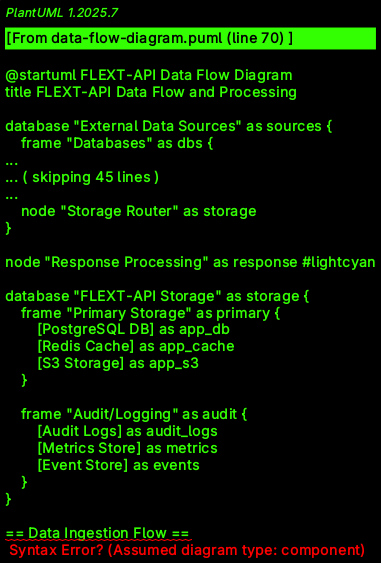

The diagram above was rendered by PlantUML. Its source (embedded in the PNG):
@startuml FLEXT-API Data Flow Diagram
title FLEXT-API Data Flow and Processing

database "External Data Sources" as sources {
    frame "Databases" as dbs {
        [PostgreSQL] as postgres
        [Oracle] as oracle
        [MongoDB] as mongo
        [Redis Cache] as redis
    }

    frame "APIs" as apis {
        [REST APIs] as rest
        [GraphQL APIs] as graphql
        [SOAP Services] as soap
    }

    frame "Files" as files {
        [S3 Storage] as s3
        [Local Files] as local
        [FTP/SFTP] as ftp
    }

    frame "Queues" as queues {
        [RabbitMQ] as rabbitmq
        [Kafka] as kafka
        [Redis Queue] as redisq
    }
}

node "FLEXT-API Gateway" as gateway #lightblue

frame "Request Processing" as processing #lightgreen {
    node "Authentication" as auth
    node "Authorization" as authz
    node "Rate Limiting" as ratelimit
    node "Input Validation" as validation
}

frame "Business Logic" as business #lightyellow {
    node "Domain Services" as domain
    node "Business Rules" as rules
    node "Data Transformation" as transform
    node "Workflow Orchestration" as workflow
}

frame "Data Layer" as data #lightcoral {
    node "Query Builder" as query
    node "ORM/Data Access" as orm
    node "Cache Manager" as cache
    node "Storage Router" as storage
}

node "Response Processing" as response #lightcyan

database "FLEXT-API Storage" as storage {
    frame "Primary Storage" as primary {
        [PostgreSQL DB] as app_db
        [Redis Cache] as app_cache
        [S3 Storage] as app_s3
    }

    frame "Audit/Logging" as audit {
        [Audit Logs] as audit_logs
        [Metrics Store] as metrics
        [Event Store] as events
    }
}

== Data Ingestion Flow ==
sources --> gateway: Raw data from\nvarious sources

gateway --> processing: Route to\nprocessing pipeline
processing --> auth: User authentication
auth --> authz: Permission checking
authz --> ratelimit: Rate limit validation
ratelimit --> validation: Input validation

validation --> business: Validated request
business --> domain: Domain logic execution
domain --> rules: Business rule application
rules --> transform: Data transformation
transform --> workflow: Workflow orchestration

workflow --> data: Data operations
data --> query: Query construction
query --> orm: ORM operations
orm --> cache: Cache checking/lookup
cache --> storage: Storage routing

storage --> primary: Data persistence
primary --> audit: Audit logging
audit --> metrics: Metrics collection
metrics --> events: Event publishing

== Data Retrieval Flow ==
gateway --> processing: API requests
processing --> auth
auth --> authz
authz --> validation

validation --> data: Query requests
data --> cache: Cache lookup
cache --> orm: Database queries
orm --> query: Result processing

query --> business: Business logic
business --> transform: Data formatting
transform --> response: Response building

response --> gateway: Formatted response

== Caching Flow ==
orm --> cache: Cache population
cache --> orm: Cache hits
cache --> storage: Cache invalidation
storage --> cache: Cache warming

== Error Flow ==
processing --> response: Validation errors
auth --> response: Authentication errors
authz --> response: Authorization errors
ratelimit --> response: Rate limit errors
business --> response: Business logic errors
data --> response: Data access errors

response --> audit: Error logging
audit --> metrics: Error metrics
metrics --> response: Error reporting

== Monitoring Flow ==
processing --> metrics: Request metrics
business --> metrics: Business metrics
data --> metrics: Performance metrics
response --> metrics: Response metrics

metrics --> audit: Metric logging
audit --> events: Metric events

@enduml